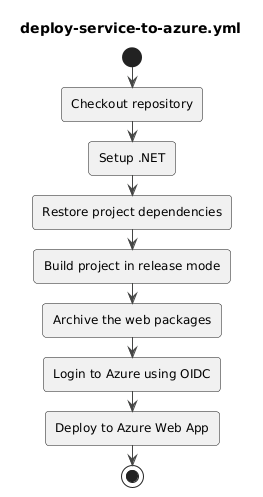

The diagram above was rendered by PlantUML. Its source (embedded in the PNG):
@startuml
!theme vibrant

title deploy-service-to-azure.yml

start
:Checkout repository;
:Setup .NET;
:Restore project dependencies;
:Build project in release mode;
:Archive the web packages;
:Login to Azure using OIDC;
:Deploy to Azure Web App;

stop
@enduml